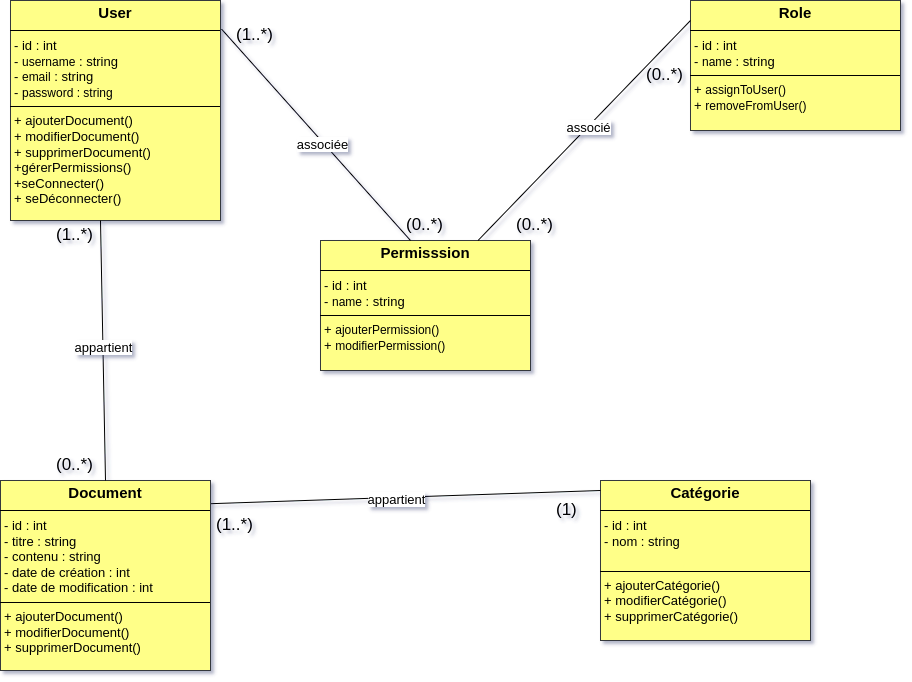

The diagram above was exported from draw.io. Its source (the exported page's mxGraphModel, read from the mxfile embedded in the PNG):
<mxGraphModel dx="2100" dy="1254" grid="1" gridSize="10" guides="1" tooltips="1" connect="1" arrows="1" fold="1" page="1" pageScale="1" pageWidth="850" pageHeight="1100" math="0" shadow="0">
  <root>
    <mxCell id="0" />
    <mxCell id="1" parent="0" />
    <mxCell id="NsYDdYztlRVQPyK_lqGO-5" value="&lt;p style=&quot;margin: 4px 0px 0px; text-align: center; font-size: 15px;&quot;&gt;&lt;b style=&quot;&quot;&gt;&lt;font style=&quot;font-size: 15px;&quot;&gt;Document&lt;br&gt;&lt;/font&gt;&lt;/b&gt;&lt;/p&gt;&lt;hr size=&quot;1&quot; style=&quot;border-style: solid; font-size: 15px;&quot;&gt;&lt;p style=&quot;margin: 0px 0px 0px 4px; font-size: 13px;&quot;&gt;&lt;font style=&quot;font-size: 13px;&quot;&gt;-&amp;nbsp;id : int&lt;/font&gt;&lt;/p&gt;&lt;p style=&quot;margin: 0px 0px 0px 4px; font-size: 13px;&quot;&gt;&lt;font style=&quot;font-size: 13px;&quot;&gt;-&amp;nbsp;titre : string&amp;nbsp;&lt;/font&gt;&lt;/p&gt;&lt;p style=&quot;margin: 0px 0px 0px 4px; font-size: 13px;&quot;&gt;&lt;font style=&quot;font-size: 13px;&quot;&gt;-&amp;nbsp;contenu : string&lt;/font&gt;&lt;/p&gt;&lt;p style=&quot;margin: 0px 0px 0px 4px; font-size: 13px;&quot;&gt;&lt;font style=&quot;font-size: 13px;&quot;&gt;-&amp;nbsp;date de création : int&lt;/font&gt;&lt;/p&gt;&lt;p style=&quot;margin: 0px 0px 0px 4px; font-size: 13px;&quot;&gt;&lt;font style=&quot;font-size: 13px;&quot;&gt;-&amp;nbsp;date de modification : int&lt;/font&gt;&lt;/p&gt;&lt;hr size=&quot;1&quot; style=&quot;border-style:solid;&quot;&gt;&lt;p style=&quot;margin:0px;margin-left:4px;&quot;&gt;&lt;font style=&quot;font-size: 13px;&quot;&gt;+ ajouterDocument()&lt;/font&gt;&lt;/p&gt;&lt;p style=&quot;margin:0px;margin-left:4px;&quot;&gt;&lt;font style=&quot;font-size: 13px;&quot;&gt;+&amp;nbsp;modifierDocument()&lt;/font&gt;&lt;/p&gt;&lt;p style=&quot;margin:0px;margin-left:4px;&quot;&gt;&lt;font style=&quot;font-size: 13px;&quot;&gt;+&amp;nbsp;supprimerDocument()&lt;/font&gt;&lt;/p&gt;" style="verticalAlign=top;align=left;overflow=fill;html=1;whiteSpace=wrap;fillColor=#ffff88;strokeColor=#36393d;" parent="1" vertex="1">
      <mxGeometry x="110" y="520" width="210" height="190" as="geometry" />
    </mxCell>
    <mxCell id="NsYDdYztlRVQPyK_lqGO-6" value="&lt;p style=&quot;margin: 4px 0px 0px; text-align: center; font-size: 15px;&quot;&gt;&lt;b&gt;Catégorie&lt;/b&gt;&lt;b style=&quot;&quot;&gt;&lt;font style=&quot;font-size: 15px;&quot;&gt;&lt;br&gt;&lt;/font&gt;&lt;/b&gt;&lt;/p&gt;&lt;hr size=&quot;1&quot; style=&quot;border-style: solid; font-size: 15px;&quot;&gt;&lt;p style=&quot;margin: 0px 0px 0px 4px; font-size: 13px;&quot;&gt;&lt;font style=&quot;font-size: 13px;&quot;&gt;-&amp;nbsp;id : int&lt;/font&gt;&lt;/p&gt;&lt;p style=&quot;margin: 0px 0px 0px 4px; font-size: 13px;&quot;&gt;&lt;font style=&quot;font-size: 13px;&quot;&gt;-&amp;nbsp;nom : string&amp;nbsp;&lt;/font&gt;&lt;/p&gt;&lt;p style=&quot;margin: 0px 0px 0px 4px; font-size: 13px;&quot;&gt;&lt;br&gt;&lt;/p&gt;&lt;hr size=&quot;1&quot; style=&quot;border-style:solid;&quot;&gt;&lt;p style=&quot;margin:0px;margin-left:4px;&quot;&gt;&lt;font style=&quot;font-size: 13px;&quot;&gt;+  ajouterCatégorie()&lt;/font&gt;&lt;/p&gt;&lt;p style=&quot;margin:0px;margin-left:4px;&quot;&gt;&lt;font style=&quot;font-size: 13px;&quot;&gt;+&amp;nbsp;modifierCatégorie()&lt;/font&gt;&lt;/p&gt;&lt;p style=&quot;margin:0px;margin-left:4px;&quot;&gt;&lt;font style=&quot;font-size: 13px;&quot;&gt;+&amp;nbsp;supprimerCatégorie()&lt;/font&gt;&lt;/p&gt;" style="verticalAlign=top;align=left;overflow=fill;html=1;whiteSpace=wrap;fillColor=#ffff88;strokeColor=#36393d;" parent="1" vertex="1">
      <mxGeometry x="710" y="520" width="210" height="160" as="geometry" />
    </mxCell>
    <mxCell id="yoNXHXo9V0_hhqnmpYVs-1" value="&lt;p style=&quot;margin: 4px 0px 0px; text-align: center; font-size: 15px;&quot;&gt;&lt;b style=&quot;&quot;&gt;&lt;font style=&quot;font-size: 15px;&quot;&gt;Role&lt;/font&gt;&lt;/b&gt;&lt;/p&gt;&lt;hr size=&quot;1&quot; style=&quot;border-style: solid; font-size: 15px;&quot;&gt;&lt;p style=&quot;margin: 0px 0px 0px 4px; font-size: 13px;&quot;&gt;&lt;font style=&quot;font-size: 13px;&quot;&gt;-&amp;nbsp;id : int&lt;/font&gt;&lt;/p&gt;&lt;p style=&quot;margin: 0px 0px 0px 4px; font-size: 13px;&quot;&gt;&lt;font style=&quot;font-size: 13px;&quot;&gt;-&amp;nbsp;&lt;span style=&quot;font-size: 12px; text-wrap: nowrap;&quot;&gt;name&lt;/span&gt;&amp;nbsp;: string&amp;nbsp;&lt;/font&gt;&lt;/p&gt;&lt;hr size=&quot;1&quot; style=&quot;border-style:solid;&quot;&gt;&lt;p style=&quot;margin:0px;margin-left:4px;&quot;&gt;&lt;font style=&quot;font-size: 13px;&quot;&gt;+&amp;nbsp;&lt;/font&gt;&lt;span style=&quot;text-wrap: nowrap; background-color: initial;&quot;&gt;assignToUser()&lt;/span&gt;&lt;/p&gt;&lt;p style=&quot;margin:0px;margin-left:4px;&quot;&gt;&lt;font style=&quot;font-size: 13px;&quot;&gt;+&amp;nbsp;&lt;/font&gt;&lt;span style=&quot;text-wrap: nowrap; background-color: initial;&quot;&gt;removeFromUser()&lt;/span&gt;&lt;/p&gt;" style="verticalAlign=top;align=left;overflow=fill;html=1;whiteSpace=wrap;fillColor=#ffff88;strokeColor=#36393d;" vertex="1" parent="1">
      <mxGeometry x="800" y="40" width="210" height="130" as="geometry" />
    </mxCell>
    <mxCell id="yoNXHXo9V0_hhqnmpYVs-2" value="&lt;p style=&quot;margin: 4px 0px 0px; text-align: center; font-size: 15px;&quot;&gt;&lt;b style=&quot;&quot;&gt;&lt;font style=&quot;font-size: 15px;&quot;&gt;User&lt;br&gt;&lt;/font&gt;&lt;/b&gt;&lt;/p&gt;&lt;hr size=&quot;1&quot; style=&quot;border-style: solid; font-size: 15px;&quot;&gt;&lt;p style=&quot;margin: 0px 0px 0px 4px; font-size: 13px;&quot;&gt;&lt;font style=&quot;font-size: 13px;&quot;&gt;-&amp;nbsp;id : int&lt;/font&gt;&lt;/p&gt;&lt;p style=&quot;margin: 0px 0px 0px 4px; font-size: 13px;&quot;&gt;&lt;font style=&quot;font-size: 13px;&quot;&gt;-&amp;nbsp;&lt;span style=&quot;font-size: 12px; text-wrap: nowrap;&quot;&gt;username&lt;/span&gt;&amp;nbsp;: string&amp;nbsp;&lt;/font&gt;&lt;/p&gt;&lt;p style=&quot;margin: 0px 0px 0px 4px; font-size: 13px;&quot;&gt;&lt;font style=&quot;font-size: 13px;&quot;&gt;-&amp;nbsp;&lt;span style=&quot;font-size: 12px; text-wrap: nowrap;&quot;&gt;email&lt;/span&gt;&amp;nbsp;: string&lt;/font&gt;&lt;/p&gt;&lt;p style=&quot;margin: 0px 0px 0px 4px; font-size: 13px;&quot;&gt;&lt;font style=&quot;font-size: 13px;&quot;&gt;-&amp;nbsp;&lt;/font&gt;&lt;span style=&quot;text-wrap: nowrap; background-color: initial; font-size: 12px;&quot;&gt;password : string&lt;/span&gt;&lt;/p&gt;&lt;hr size=&quot;1&quot; style=&quot;border-style:solid;&quot;&gt;&lt;p style=&quot;margin:0px;margin-left:4px;&quot;&gt;&lt;font style=&quot;font-size: 13px;&quot;&gt;+ ajouterDocument()&lt;/font&gt;&lt;/p&gt;&lt;p style=&quot;margin:0px;margin-left:4px;&quot;&gt;&lt;font style=&quot;font-size: 13px;&quot;&gt;+&amp;nbsp;modifierDocument()&lt;/font&gt;&lt;/p&gt;&lt;p style=&quot;margin:0px;margin-left:4px;&quot;&gt;&lt;font style=&quot;font-size: 13px;&quot;&gt;+&amp;nbsp;supprimerDocument()&lt;/font&gt;&lt;/p&gt;&lt;p style=&quot;margin:0px;margin-left:4px;&quot;&gt;&lt;font style=&quot;font-size: 13px;&quot;&gt;+gérerPermissions()&lt;br&gt;+seConnecter()&lt;/font&gt;&lt;/p&gt;&lt;p style=&quot;margin:0px;margin-left:4px;&quot;&gt;&lt;font style=&quot;font-size: 13px;&quot;&gt;+ seDéconnecter()&lt;br&gt;&lt;br&gt;&lt;/font&gt;&lt;/p&gt;" style="verticalAlign=top;align=left;overflow=fill;html=1;whiteSpace=wrap;fillColor=#ffff88;strokeColor=#36393d;" vertex="1" parent="1">
      <mxGeometry x="120" y="40" width="210" height="220" as="geometry" />
    </mxCell>
    <mxCell id="yoNXHXo9V0_hhqnmpYVs-3" value="&lt;p style=&quot;margin: 4px 0px 0px; text-align: center; font-size: 15px;&quot;&gt;&lt;b&gt;Permisssion&lt;/b&gt;&lt;/p&gt;&lt;hr size=&quot;1&quot; style=&quot;border-style: solid; font-size: 15px;&quot;&gt;&lt;p style=&quot;margin: 0px 0px 0px 4px; font-size: 13px;&quot;&gt;&lt;font style=&quot;font-size: 13px;&quot;&gt;-&amp;nbsp;id : int&lt;/font&gt;&lt;/p&gt;&lt;p style=&quot;margin: 0px 0px 0px 4px; font-size: 13px;&quot;&gt;&lt;font style=&quot;font-size: 13px;&quot;&gt;-&amp;nbsp;&lt;span style=&quot;font-size: 12px; text-wrap: nowrap;&quot;&gt;name&lt;/span&gt;&amp;nbsp;: string&amp;nbsp;&lt;/font&gt;&lt;/p&gt;&lt;hr size=&quot;1&quot; style=&quot;border-style:solid;&quot;&gt;&lt;p style=&quot;margin:0px;margin-left:4px;&quot;&gt;&lt;font style=&quot;font-size: 13px;&quot;&gt;+&amp;nbsp;&lt;/font&gt;ajouterPermission&lt;span style=&quot;text-wrap: nowrap; background-color: initial;&quot;&gt;()&lt;/span&gt;&lt;/p&gt;&lt;p style=&quot;margin:0px;margin-left:4px;&quot;&gt;&lt;font style=&quot;font-size: 13px;&quot;&gt;+&amp;nbsp;&lt;/font&gt;modifierPermission(&lt;span style=&quot;text-wrap: nowrap; background-color: initial;&quot;&gt;)&lt;/span&gt;&lt;/p&gt;" style="verticalAlign=top;align=left;overflow=fill;html=1;whiteSpace=wrap;fillColor=#ffff88;strokeColor=#36393d;" vertex="1" parent="1">
      <mxGeometry x="430" y="280" width="210" height="130" as="geometry" />
    </mxCell>
    <mxCell id="yoNXHXo9V0_hhqnmpYVs-5" value="" style="endArrow=none;html=1;rounded=0;exitX=0.5;exitY=0;exitDx=0;exitDy=0;" edge="1" parent="1" source="NsYDdYztlRVQPyK_lqGO-5">
      <mxGeometry width="50" height="50" relative="1" as="geometry">
        <mxPoint x="215" y="520" as="sourcePoint" />
        <mxPoint x="210" y="260" as="targetPoint" />
      </mxGeometry>
    </mxCell>
    <mxCell id="yoNXHXo9V0_hhqnmpYVs-6" value="&lt;font style=&quot;font-size: 13px;&quot;&gt;appartient&lt;/font&gt;" style="edgeLabel;html=1;align=center;verticalAlign=middle;resizable=0;points=[];" vertex="1" connectable="0" parent="yoNXHXo9V0_hhqnmpYVs-5">
      <mxGeometry x="0.0242" relative="1" as="geometry">
        <mxPoint as="offset" />
      </mxGeometry>
    </mxCell>
    <mxCell id="yoNXHXo9V0_hhqnmpYVs-7" value="&lt;font style=&quot;font-size: 17px;&quot;&gt;(0..*)&lt;/font&gt;" style="text;strokeColor=none;fillColor=none;align=left;verticalAlign=middle;spacingLeft=4;spacingRight=4;overflow=hidden;points=[[0,0.5],[1,0.5]];portConstraint=eastwest;rotatable=0;whiteSpace=wrap;html=1;" vertex="1" parent="1">
      <mxGeometry x="160" y="490" width="50" height="30" as="geometry" />
    </mxCell>
    <mxCell id="yoNXHXo9V0_hhqnmpYVs-8" value="&lt;font style=&quot;font-size: 17px;&quot;&gt;(1..*)&lt;/font&gt;" style="text;strokeColor=none;fillColor=none;align=left;verticalAlign=middle;spacingLeft=4;spacingRight=4;overflow=hidden;points=[[0,0.5],[1,0.5]];portConstraint=eastwest;rotatable=0;whiteSpace=wrap;html=1;" vertex="1" parent="1">
      <mxGeometry x="160" y="260" width="50" height="30" as="geometry" />
    </mxCell>
    <mxCell id="yoNXHXo9V0_hhqnmpYVs-9" value="" style="endArrow=none;html=1;rounded=0;entryX=1.005;entryY=0.13;entryDx=0;entryDy=0;entryPerimeter=0;" edge="1" parent="1" target="yoNXHXo9V0_hhqnmpYVs-2">
      <mxGeometry width="50" height="50" relative="1" as="geometry">
        <mxPoint x="520" y="280" as="sourcePoint" />
        <mxPoint x="570" y="230" as="targetPoint" />
      </mxGeometry>
    </mxCell>
    <mxCell id="yoNXHXo9V0_hhqnmpYVs-10" value="&lt;font style=&quot;font-size: 13px;&quot;&gt;associée&lt;/font&gt;" style="edgeLabel;html=1;align=center;verticalAlign=middle;resizable=0;points=[];" vertex="1" connectable="0" parent="yoNXHXo9V0_hhqnmpYVs-9">
      <mxGeometry x="-0.0748" y="2" relative="1" as="geometry">
        <mxPoint as="offset" />
      </mxGeometry>
    </mxCell>
    <mxCell id="yoNXHXo9V0_hhqnmpYVs-11" value="&lt;font style=&quot;font-size: 17px;&quot;&gt;(0..*)&lt;/font&gt;" style="text;strokeColor=none;fillColor=none;align=left;verticalAlign=middle;spacingLeft=4;spacingRight=4;overflow=hidden;points=[[0,0.5],[1,0.5]];portConstraint=eastwest;rotatable=0;whiteSpace=wrap;html=1;" vertex="1" parent="1">
      <mxGeometry x="510" y="250" width="50" height="30" as="geometry" />
    </mxCell>
    <mxCell id="yoNXHXo9V0_hhqnmpYVs-12" value="&lt;font style=&quot;font-size: 17px;&quot;&gt;(1..*)&lt;/font&gt;" style="text;strokeColor=none;fillColor=none;align=left;verticalAlign=middle;spacingLeft=4;spacingRight=4;overflow=hidden;points=[[0,0.5],[1,0.5]];portConstraint=eastwest;rotatable=0;whiteSpace=wrap;html=1;" vertex="1" parent="1">
      <mxGeometry x="340" y="60" width="50" height="30" as="geometry" />
    </mxCell>
    <mxCell id="yoNXHXo9V0_hhqnmpYVs-13" value="" style="endArrow=none;html=1;rounded=0;exitX=1.003;exitY=0.122;exitDx=0;exitDy=0;exitPerimeter=0;" edge="1" parent="1" source="NsYDdYztlRVQPyK_lqGO-5">
      <mxGeometry width="50" height="50" relative="1" as="geometry">
        <mxPoint x="660" y="580" as="sourcePoint" />
        <mxPoint x="710" y="530" as="targetPoint" />
      </mxGeometry>
    </mxCell>
    <mxCell id="yoNXHXo9V0_hhqnmpYVs-14" value="&lt;font style=&quot;font-size: 13px;&quot;&gt;appartient&lt;/font&gt;" style="edgeLabel;html=1;align=center;verticalAlign=middle;resizable=0;points=[];" vertex="1" connectable="0" parent="yoNXHXo9V0_hhqnmpYVs-13">
      <mxGeometry x="-0.0524" y="-1" relative="1" as="geometry">
        <mxPoint as="offset" />
      </mxGeometry>
    </mxCell>
    <mxCell id="yoNXHXo9V0_hhqnmpYVs-15" value="&lt;font style=&quot;font-size: 17px;&quot;&gt;(1..*)&lt;/font&gt;" style="text;strokeColor=none;fillColor=none;align=left;verticalAlign=middle;spacingLeft=4;spacingRight=4;overflow=hidden;points=[[0,0.5],[1,0.5]];portConstraint=eastwest;rotatable=0;whiteSpace=wrap;html=1;" vertex="1" parent="1">
      <mxGeometry x="320" y="550" width="50" height="30" as="geometry" />
    </mxCell>
    <mxCell id="yoNXHXo9V0_hhqnmpYVs-16" value="&lt;font style=&quot;font-size: 17px;&quot;&gt;(1)&lt;/font&gt;" style="text;strokeColor=none;fillColor=none;align=left;verticalAlign=middle;spacingLeft=4;spacingRight=4;overflow=hidden;points=[[0,0.5],[1,0.5]];portConstraint=eastwest;rotatable=0;whiteSpace=wrap;html=1;" vertex="1" parent="1">
      <mxGeometry x="660" y="535" width="50" height="30" as="geometry" />
    </mxCell>
    <mxCell id="yoNXHXo9V0_hhqnmpYVs-17" value="" style="endArrow=none;html=1;rounded=0;exitX=0.75;exitY=0;exitDx=0;exitDy=0;" edge="1" parent="1" source="yoNXHXo9V0_hhqnmpYVs-3">
      <mxGeometry width="50" height="50" relative="1" as="geometry">
        <mxPoint x="750" y="110" as="sourcePoint" />
        <mxPoint x="800" y="60" as="targetPoint" />
      </mxGeometry>
    </mxCell>
    <mxCell id="yoNXHXo9V0_hhqnmpYVs-18" value="&lt;font style=&quot;font-size: 13px;&quot;&gt;associé&lt;/font&gt;" style="edgeLabel;html=1;align=center;verticalAlign=middle;resizable=0;points=[];" vertex="1" connectable="0" parent="yoNXHXo9V0_hhqnmpYVs-17">
      <mxGeometry x="0.0382" y="1" relative="1" as="geometry">
        <mxPoint as="offset" />
      </mxGeometry>
    </mxCell>
    <mxCell id="yoNXHXo9V0_hhqnmpYVs-19" value="&lt;font style=&quot;font-size: 17px;&quot;&gt;(0..*)&lt;/font&gt;" style="text;strokeColor=none;fillColor=none;align=left;verticalAlign=middle;spacingLeft=4;spacingRight=4;overflow=hidden;points=[[0,0.5],[1,0.5]];portConstraint=eastwest;rotatable=0;whiteSpace=wrap;html=1;" vertex="1" parent="1">
      <mxGeometry x="620" y="250" width="50" height="30" as="geometry" />
    </mxCell>
    <mxCell id="yoNXHXo9V0_hhqnmpYVs-20" value="&lt;font style=&quot;font-size: 17px;&quot;&gt;(0..*)&lt;/font&gt;" style="text;strokeColor=none;fillColor=none;align=left;verticalAlign=middle;spacingLeft=4;spacingRight=4;overflow=hidden;points=[[0,0.5],[1,0.5]];portConstraint=eastwest;rotatable=0;whiteSpace=wrap;html=1;" vertex="1" parent="1">
      <mxGeometry x="750" y="100" width="50" height="30" as="geometry" />
    </mxCell>
  </root>
</mxGraphModel>